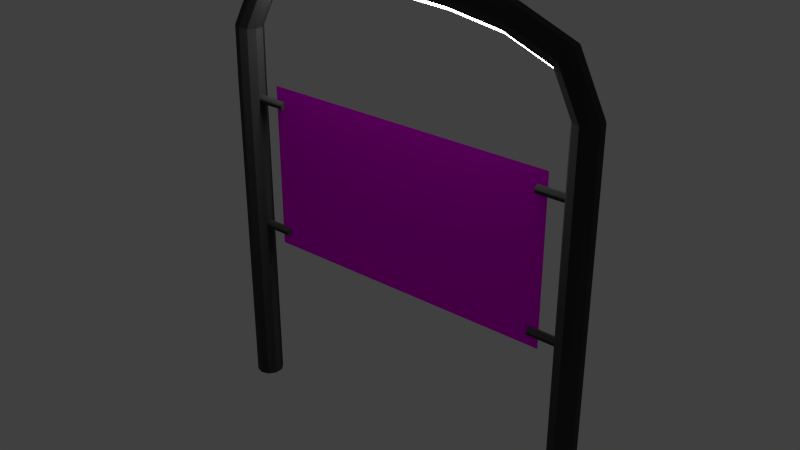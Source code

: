 # Source: OO-Schild_sale.blend  (saved by Blender 2.72.0; exported with 4.5.12 LTS)
import bpy
from mathutils import Matrix  # noqa: F401  (used for matrix-valued properties, if any)

bpy.ops.wm.read_factory_settings(use_empty=True)
scene = bpy.context.scene
scene.name = 'Scene'

# ---- collections
col_collection_1 = bpy.data.collections.new('Collection 1'); scene.collection.children.link(col_collection_1)

# ---- images (referenced by path relative to the original .blend; pixels are not part of the script)
import os
ASSET_DIR = os.environ.get("B2B_ASSET_DIR", "")  # directory of the original .blend (textures are referenced by path, not embedded)
HERE = os.path.dirname(os.path.abspath(__file__))  # packed textures are extracted next to this script under _unpacked/

def load_image(name, relpath, width, height, colorspace="sRGB"):
    """Load a texture the original file referenced (path relative to the .blend, or extracted next to this script)."""
    p = next((c for c in (os.path.join(HERE, relpath), os.path.join(ASSET_DIR, relpath)) if relpath and os.path.exists(c)), "")
    if p:
        img = bpy.data.images.load(p, check_existing=True)
        img.name = name
    else:  # same state as the original file: an image datablock whose file is absent (Cycles renders it pink)
        img = bpy.data.images.new(name, width, height)
        img.source = "FILE"
        img.filepath = "//" + (relpath or name)
    img.colorspace_settings.name = colorspace
    return img
img_sale_jpg = load_image('SALE.jpg', 'SALE.jpg', 1024, 1024, 'sRGB')

# ---- materials (node trees are filled in below, after node groups)
mat_metall = bpy.data.materials.new('Metall')
mat_metall.alpha_threshold = 0.0
mat_metall.roughness = 0.5
mat_material_001 = bpy.data.materials.new('Material.001')
mat_material_001.alpha_threshold = 0.0
mat_material_001.roughness = 0.5
mat_licht = bpy.data.materials.new('Licht')
mat_licht.alpha_threshold = 0.0
mat_licht.roughness = 0.5

# ---- material node trees
mat_metall.use_nodes = True; mat_metall.node_tree.nodes.clear()
_N = mat_metall.node_tree.nodes; _L = mat_metall.node_tree.links
n0 = _N.new('ShaderNodeOutputMaterial'); n0.name = 'Material Output'; n0.location = (300, 300)
n1 = _N.new('ShaderNodeBsdfAnisotropic'); n1.name = 'Glossy BSDF'; n1.location = (100, 300)
n1.distribution = 'BECKMANN'
n1.inputs[0].default_value = (0.07658, 0.07658, 0.07658, 1.0)
n1.inputs[1].default_value = 1.0
_L.new(n1.outputs[0], n0.inputs[0])
n0.is_active_output = True
mat_material_001.use_nodes = True; mat_material_001.node_tree.nodes.clear()
_N = mat_material_001.node_tree.nodes; _L = mat_material_001.node_tree.links
n0 = _N.new('ShaderNodeOutputMaterial'); n0.name = 'Material Output'; n0.location = (300, 300)
n1 = _N.new('ShaderNodeBsdfDiffuse'); n1.name = 'Diffuse BSDF'; n1.location = (10, 300)
n2 = _N.new('ShaderNodeTexImage'); n2.name = 'Image Texture'; n2.location = (-180, 300)
n2.width = 140
n2.image = img_sale_jpg
_L.new(n1.outputs[0], n0.inputs[0])
_L.new(n2.outputs[0], n1.inputs[0])
n0.is_active_output = True
mat_licht.use_nodes = True; mat_licht.node_tree.nodes.clear()
_N = mat_licht.node_tree.nodes; _L = mat_licht.node_tree.links
n0 = _N.new('ShaderNodeOutputMaterial'); n0.name = 'Material Output'; n0.location = (300, 300)
n1 = _N.new('ShaderNodeEmission'); n1.name = 'Emission'; n1.location = (110, 300)
n1.inputs[0].default_value = (0.8, 0.8, 0.8, 1.0)
n1.inputs[1].default_value = 20.0
_L.new(n1.outputs[0], n0.inputs[0])
n0.is_active_output = True

# ---- world
world_world = bpy.data.worlds.new('World'); scene.world = world_world
world_world.color = (0.05088, 0.05088, 0.05088)
world_world.use_sun_shadow = False
world_world.sun_shadow_jitter_overblur = 0.0
world_world.cycles.sampling_method = 'MANUAL'
world_world.cycles.sample_map_resolution = 256

# ---- meshes
me_cylinder_005 = bpy.data.meshes.new('Cylinder.005')
me_cylinder_005.from_pydata([(0.0, 1.0, -1.0), (0.0, 1.0, 1.0), (0.1951, 0.9808, -1.0), (0.1951, 0.9808, 1.0), (0.3827, 0.9239, -1.0), (0.3827, 0.9239, 1.0), (0.5556, 0.8315, -1.0), (0.5556, 0.8315, 1.0), (0.7071, 0.7071, -1.0), (0.7071, 0.7071, 1.0), (0.8315, 0.5556, -1.0), (0.8315, 0.5556, 1.0), (0.9239, 0.3827, -1.0), (0.9239, 0.3827, 1.0), (0.9808, 0.1951, -1.0), (0.9808, 0.1951, 1.0), (1.0, 7.55e-08, -1.0), (1.0, 7.55e-08, 1.0), (0.9808, -0.1951, -1.0), (0.9808, -0.1951, 1.0), (0.9239, -0.3827, -1.0), (0.9239, -0.3827, 1.0), (0.8315, -0.5556, -1.0), (0.8315, -0.5556, 1.0), (0.7071, -0.7071, -1.0), (0.7071, -0.7071, 1.0), (0.5556, -0.8315, -1.0), (0.5556, -0.8315, 1.0), (0.3827, -0.9239, -1.0), (0.3827, -0.9239, 1.0), (0.1951, -0.9808, -1.0), (0.1951, -0.9808, 1.0), (-3.258e-07, -1.0, -1.0), (-3.258e-07, -1.0, 1.0), (-0.1951, -0.9808, -1.0), (-0.1951, -0.9808, 1.0), (-0.3827, -0.9239, -1.0), (-0.3827, -0.9239, 1.0), (-0.5556, -0.8315, -1.0), (-0.5556, -0.8315, 1.0), (-0.7071, -0.7071, -1.0), (-0.7071, -0.7071, 1.0), (-0.8315, -0.5556, -1.0), (-0.8315, -0.5556, 1.0), (-0.9239, -0.3827, -1.0), (-0.9239, -0.3827, 1.0), (-0.9808, -0.1951, -1.0), (-0.9808, -0.1951, 1.0), (-1.0, 9.656e-07, -1.0), (-1.0, 9.656e-07, 1.0), (-0.9808, 0.1951, -1.0), (-0.9808, 0.1951, 1.0), (-0.9239, 0.3827, -1.0), (-0.9239, 0.3827, 1.0), (-0.8315, 0.5556, -1.0), (-0.8315, 0.5556, 1.0), (-0.7071, 0.7071, -1.0), (-0.7071, 0.7071, 1.0), (-0.5556, 0.8315, -1.0), (-0.5556, 0.8315, 1.0), (-0.3827, 0.9239, -1.0), (-0.3827, 0.9239, 1.0), (-0.1951, 0.9808, -1.0), (-0.1951, 0.9808, 1.0)], [], [(0, 1, 3, 2), (2, 3, 5, 4), (4, 5, 7, 6), (6, 7, 9, 8), (8, 9, 11, 10), (10, 11, 13, 12), (12, 13, 15, 14), (14, 15, 17, 16), (16, 17, 19, 18), (18, 19, 21, 20), (20, 21, 23, 22), (22, 23, 25, 24), (24, 25, 27, 26), (26, 27, 29, 28), (28, 29, 31, 30), (30, 31, 33, 32), (32, 33, 35, 34), (34, 35, 37, 36), (36, 37, 39, 38), (38, 39, 41, 40), (40, 41, 43, 42), (42, 43, 45, 44), (44, 45, 47, 46), (46, 47, 49, 48), (48, 49, 51, 50), (50, 51, 53, 52), (52, 53, 55, 54), (54, 55, 57, 56), (56, 57, 59, 58), (58, 59, 61, 60), (3, 1, 63, 61, 59, 57, 55, 53, 51, 49, 47, 45, 43, 41, 39, 37, 35, 33, 31, 29, 27, 25, 23, 21, 19, 17, 15, 13, 11, 9, 7, 5), (62, 63, 1, 0), (60, 61, 63, 62), (0, 2, 4, 6, 8, 10, 12, 14, 16, 18, 20, 22, 24, 26, 28, 30, 32, 34, 36, 38, 40, 42, 44, 46, 48, 50, 52, 54, 56, 58, 60, 62)])
me_cylinder_005.materials.append(mat_metall)
me_cylinder_005.use_remesh_preserve_volume = False
me_cylinder_005.use_remesh_preserve_attributes = False
me_cylinder_005.use_mirror_vertex_groups = False
me_cylinder_005.update()
me_cylinder_004 = bpy.data.meshes.new('Cylinder.004')
me_cylinder_004.from_pydata([(0.0, 1.0, -1.0), (0.0, 1.0, 1.0), (0.1951, 0.9808, -1.0), (0.1951, 0.9808, 1.0), (0.3827, 0.9239, -1.0), (0.3827, 0.9239, 1.0), (0.5556, 0.8315, -1.0), (0.5556, 0.8315, 1.0), (0.7071, 0.7071, -1.0), (0.7071, 0.7071, 1.0), (0.8315, 0.5556, -1.0), (0.8315, 0.5556, 1.0), (0.9239, 0.3827, -1.0), (0.9239, 0.3827, 1.0), (0.9808, 0.1951, -1.0), (0.9808, 0.1951, 1.0), (1.0, 7.55e-08, -1.0), (1.0, 7.55e-08, 1.0), (0.9808, -0.1951, -1.0), (0.9808, -0.1951, 1.0), (0.9239, -0.3827, -1.0), (0.9239, -0.3827, 1.0), (0.8315, -0.5556, -1.0), (0.8315, -0.5556, 1.0), (0.7071, -0.7071, -1.0), (0.7071, -0.7071, 1.0), (0.5556, -0.8315, -1.0), (0.5556, -0.8315, 1.0), (0.3827, -0.9239, -1.0), (0.3827, -0.9239, 1.0), (0.1951, -0.9808, -1.0), (0.1951, -0.9808, 1.0), (-3.258e-07, -1.0, -1.0), (-3.258e-07, -1.0, 1.0), (-0.1951, -0.9808, -1.0), (-0.1951, -0.9808, 1.0), (-0.3827, -0.9239, -1.0), (-0.3827, -0.9239, 1.0), (-0.5556, -0.8315, -1.0), (-0.5556, -0.8315, 1.0), (-0.7071, -0.7071, -1.0), (-0.7071, -0.7071, 1.0), (-0.8315, -0.5556, -1.0), (-0.8315, -0.5556, 1.0), (-0.9239, -0.3827, -1.0), (-0.9239, -0.3827, 1.0), (-0.9808, -0.1951, -1.0), (-0.9808, -0.1951, 1.0), (-1.0, 9.656e-07, -1.0), (-1.0, 9.656e-07, 1.0), (-0.9808, 0.1951, -1.0), (-0.9808, 0.1951, 1.0), (-0.9239, 0.3827, -1.0), (-0.9239, 0.3827, 1.0), (-0.8315, 0.5556, -1.0), (-0.8315, 0.5556, 1.0), (-0.7071, 0.7071, -1.0), (-0.7071, 0.7071, 1.0), (-0.5556, 0.8315, -1.0), (-0.5556, 0.8315, 1.0), (-0.3827, 0.9239, -1.0), (-0.3827, 0.9239, 1.0), (-0.1951, 0.9808, -1.0), (-0.1951, 0.9808, 1.0)], [], [(0, 1, 3, 2), (2, 3, 5, 4), (4, 5, 7, 6), (6, 7, 9, 8), (8, 9, 11, 10), (10, 11, 13, 12), (12, 13, 15, 14), (14, 15, 17, 16), (16, 17, 19, 18), (18, 19, 21, 20), (20, 21, 23, 22), (22, 23, 25, 24), (24, 25, 27, 26), (26, 27, 29, 28), (28, 29, 31, 30), (30, 31, 33, 32), (32, 33, 35, 34), (34, 35, 37, 36), (36, 37, 39, 38), (38, 39, 41, 40), (40, 41, 43, 42), (42, 43, 45, 44), (44, 45, 47, 46), (46, 47, 49, 48), (48, 49, 51, 50), (50, 51, 53, 52), (52, 53, 55, 54), (54, 55, 57, 56), (56, 57, 59, 58), (58, 59, 61, 60), (3, 1, 63, 61, 59, 57, 55, 53, 51, 49, 47, 45, 43, 41, 39, 37, 35, 33, 31, 29, 27, 25, 23, 21, 19, 17, 15, 13, 11, 9, 7, 5), (62, 63, 1, 0), (60, 61, 63, 62), (0, 2, 4, 6, 8, 10, 12, 14, 16, 18, 20, 22, 24, 26, 28, 30, 32, 34, 36, 38, 40, 42, 44, 46, 48, 50, 52, 54, 56, 58, 60, 62)])
me_cylinder_004.materials.append(mat_metall)
me_cylinder_004.use_remesh_preserve_volume = False
me_cylinder_004.use_remesh_preserve_attributes = False
me_cylinder_004.use_mirror_vertex_groups = False
me_cylinder_004.update()
me_cylinder_003 = bpy.data.meshes.new('Cylinder.003')
me_cylinder_003.from_pydata([(0.0, 1.0, -1.0), (0.0, 1.0, 1.0), (0.1951, 0.9808, -1.0), (0.1951, 0.9808, 1.0), (0.3827, 0.9239, -1.0), (0.3827, 0.9239, 1.0), (0.5556, 0.8315, -1.0), (0.5556, 0.8315, 1.0), (0.7071, 0.7071, -1.0), (0.7071, 0.7071, 1.0), (0.8315, 0.5556, -1.0), (0.8315, 0.5556, 1.0), (0.9239, 0.3827, -1.0), (0.9239, 0.3827, 1.0), (0.9808, 0.1951, -1.0), (0.9808, 0.1951, 1.0), (1.0, 7.55e-08, -1.0), (1.0, 7.55e-08, 1.0), (0.9808, -0.1951, -1.0), (0.9808, -0.1951, 1.0), (0.9239, -0.3827, -1.0), (0.9239, -0.3827, 1.0), (0.8315, -0.5556, -1.0), (0.8315, -0.5556, 1.0), (0.7071, -0.7071, -1.0), (0.7071, -0.7071, 1.0), (0.5556, -0.8315, -1.0), (0.5556, -0.8315, 1.0), (0.3827, -0.9239, -1.0), (0.3827, -0.9239, 1.0), (0.1951, -0.9808, -1.0), (0.1951, -0.9808, 1.0), (-3.258e-07, -1.0, -1.0), (-3.258e-07, -1.0, 1.0), (-0.1951, -0.9808, -1.0), (-0.1951, -0.9808, 1.0), (-0.3827, -0.9239, -1.0), (-0.3827, -0.9239, 1.0), (-0.5556, -0.8315, -1.0), (-0.5556, -0.8315, 1.0), (-0.7071, -0.7071, -1.0), (-0.7071, -0.7071, 1.0), (-0.8315, -0.5556, -1.0), (-0.8315, -0.5556, 1.0), (-0.9239, -0.3827, -1.0), (-0.9239, -0.3827, 1.0), (-0.9808, -0.1951, -1.0), (-0.9808, -0.1951, 1.0), (-1.0, 9.656e-07, -1.0), (-1.0, 9.656e-07, 1.0), (-0.9808, 0.1951, -1.0), (-0.9808, 0.1951, 1.0), (-0.9239, 0.3827, -1.0), (-0.9239, 0.3827, 1.0), (-0.8315, 0.5556, -1.0), (-0.8315, 0.5556, 1.0), (-0.7071, 0.7071, -1.0), (-0.7071, 0.7071, 1.0), (-0.5556, 0.8315, -1.0), (-0.5556, 0.8315, 1.0), (-0.3827, 0.9239, -1.0), (-0.3827, 0.9239, 1.0), (-0.1951, 0.9808, -1.0), (-0.1951, 0.9808, 1.0)], [], [(0, 1, 3, 2), (2, 3, 5, 4), (4, 5, 7, 6), (6, 7, 9, 8), (8, 9, 11, 10), (10, 11, 13, 12), (12, 13, 15, 14), (14, 15, 17, 16), (16, 17, 19, 18), (18, 19, 21, 20), (20, 21, 23, 22), (22, 23, 25, 24), (24, 25, 27, 26), (26, 27, 29, 28), (28, 29, 31, 30), (30, 31, 33, 32), (32, 33, 35, 34), (34, 35, 37, 36), (36, 37, 39, 38), (38, 39, 41, 40), (40, 41, 43, 42), (42, 43, 45, 44), (44, 45, 47, 46), (46, 47, 49, 48), (48, 49, 51, 50), (50, 51, 53, 52), (52, 53, 55, 54), (54, 55, 57, 56), (56, 57, 59, 58), (58, 59, 61, 60), (3, 1, 63, 61, 59, 57, 55, 53, 51, 49, 47, 45, 43, 41, 39, 37, 35, 33, 31, 29, 27, 25, 23, 21, 19, 17, 15, 13, 11, 9, 7, 5), (62, 63, 1, 0), (60, 61, 63, 62), (0, 2, 4, 6, 8, 10, 12, 14, 16, 18, 20, 22, 24, 26, 28, 30, 32, 34, 36, 38, 40, 42, 44, 46, 48, 50, 52, 54, 56, 58, 60, 62)])
me_cylinder_003.materials.append(mat_metall)
me_cylinder_003.use_remesh_preserve_volume = False
me_cylinder_003.use_remesh_preserve_attributes = False
me_cylinder_003.use_mirror_vertex_groups = False
me_cylinder_003.update()
me_cylinder_002 = bpy.data.meshes.new('Cylinder.002')
me_cylinder_002.from_pydata([(0.0, 1.0, -1.0), (0.0, 1.0, 1.0), (0.1951, 0.9808, -1.0), (0.1951, 0.9808, 1.0), (0.3827, 0.9239, -1.0), (0.3827, 0.9239, 1.0), (0.5556, 0.8315, -1.0), (0.5556, 0.8315, 1.0), (0.7071, 0.7071, -1.0), (0.7071, 0.7071, 1.0), (0.8315, 0.5556, -1.0), (0.8315, 0.5556, 1.0), (0.9239, 0.3827, -1.0), (0.9239, 0.3827, 1.0), (0.9808, 0.1951, -1.0), (0.9808, 0.1951, 1.0), (1.0, 7.55e-08, -1.0), (1.0, 7.55e-08, 1.0), (0.9808, -0.1951, -1.0), (0.9808, -0.1951, 1.0), (0.9239, -0.3827, -1.0), (0.9239, -0.3827, 1.0), (0.8315, -0.5556, -1.0), (0.8315, -0.5556, 1.0), (0.7071, -0.7071, -1.0), (0.7071, -0.7071, 1.0), (0.5556, -0.8315, -1.0), (0.5556, -0.8315, 1.0), (0.3827, -0.9239, -1.0), (0.3827, -0.9239, 1.0), (0.1951, -0.9808, -1.0), (0.1951, -0.9808, 1.0), (-3.258e-07, -1.0, -1.0), (-3.258e-07, -1.0, 1.0), (-0.1951, -0.9808, -1.0), (-0.1951, -0.9808, 1.0), (-0.3827, -0.9239, -1.0), (-0.3827, -0.9239, 1.0), (-0.5556, -0.8315, -1.0), (-0.5556, -0.8315, 1.0), (-0.7071, -0.7071, -1.0), (-0.7071, -0.7071, 1.0), (-0.8315, -0.5556, -1.0), (-0.8315, -0.5556, 1.0), (-0.9239, -0.3827, -1.0), (-0.9239, -0.3827, 1.0), (-0.9808, -0.1951, -1.0), (-0.9808, -0.1951, 1.0), (-1.0, 9.656e-07, -1.0), (-1.0, 9.656e-07, 1.0), (-0.9808, 0.1951, -1.0), (-0.9808, 0.1951, 1.0), (-0.9239, 0.3827, -1.0), (-0.9239, 0.3827, 1.0), (-0.8315, 0.5556, -1.0), (-0.8315, 0.5556, 1.0), (-0.7071, 0.7071, -1.0), (-0.7071, 0.7071, 1.0), (-0.5556, 0.8315, -1.0), (-0.5556, 0.8315, 1.0), (-0.3827, 0.9239, -1.0), (-0.3827, 0.9239, 1.0), (-0.1951, 0.9808, -1.0), (-0.1951, 0.9808, 1.0)], [], [(0, 1, 3, 2), (2, 3, 5, 4), (4, 5, 7, 6), (6, 7, 9, 8), (8, 9, 11, 10), (10, 11, 13, 12), (12, 13, 15, 14), (14, 15, 17, 16), (16, 17, 19, 18), (18, 19, 21, 20), (20, 21, 23, 22), (22, 23, 25, 24), (24, 25, 27, 26), (26, 27, 29, 28), (28, 29, 31, 30), (30, 31, 33, 32), (32, 33, 35, 34), (34, 35, 37, 36), (36, 37, 39, 38), (38, 39, 41, 40), (40, 41, 43, 42), (42, 43, 45, 44), (44, 45, 47, 46), (46, 47, 49, 48), (48, 49, 51, 50), (50, 51, 53, 52), (52, 53, 55, 54), (54, 55, 57, 56), (56, 57, 59, 58), (58, 59, 61, 60), (3, 1, 63, 61, 59, 57, 55, 53, 51, 49, 47, 45, 43, 41, 39, 37, 35, 33, 31, 29, 27, 25, 23, 21, 19, 17, 15, 13, 11, 9, 7, 5), (62, 63, 1, 0), (60, 61, 63, 62), (0, 2, 4, 6, 8, 10, 12, 14, 16, 18, 20, 22, 24, 26, 28, 30, 32, 34, 36, 38, 40, 42, 44, 46, 48, 50, 52, 54, 56, 58, 60, 62)])
me_cylinder_002.materials.append(mat_metall)
me_cylinder_002.use_remesh_preserve_volume = False
me_cylinder_002.use_remesh_preserve_attributes = False
me_cylinder_002.use_mirror_vertex_groups = False
me_cylinder_002.update()
me_plane = bpy.data.meshes.new('Plane')
me_plane.from_pydata([(-1.0, -0.8343, 9.343e-09), (1.0, -0.8343, 9.343e-09), (-1.0, 0.8343, -9.343e-09), (1.0, 0.8343, -9.343e-09)], [], [(0, 1, 3, 2)])
_uv = me_plane.uv_layers.new(name='UVMap')
_uv.uv.foreach_set('vector', [0.0001, 0.0169, 0.9999, 0.0169, 0.9999, 1.017, 9.998e-05, 1.017])
me_plane.materials.append(mat_material_001)
me_plane.use_remesh_preserve_volume = False
me_plane.use_remesh_preserve_attributes = False
me_plane.use_mirror_vertex_groups = False
me_plane.update()
me_cylinder_001 = bpy.data.meshes.new('Cylinder.001')
me_cylinder_001.from_pydata([(-13.57, -1.0, -10.23), (-13.57, -1.0, -8.203), (-14.16, -0.8091, -10.23), (-14.16, -0.8091, -8.203), (-14.52, -0.3091, -10.23), (-14.52, -0.3091, -8.203), (-14.52, 0.3089, -10.23), (-14.52, 0.3089, -8.203), (-14.16, 0.8089, -10.23), (-14.16, 0.8089, -8.203), (-13.57, 0.9999, -10.23), (-13.57, 0.9999, -8.203), (-12.98, 0.8089, -10.23), (-12.98, 0.8089, -8.203), (-12.62, 0.3089, -10.23), (-12.62, 0.3089, -8.203), (-12.62, -0.3091, -10.23), (-12.62, -0.3091, -8.203), (-12.98, -0.8091, -10.23), (-12.98, -0.8091, -8.203), (-13.57, -1.0, -8.203), (-13.57, -1.0, -6.203), (-14.16, -0.8091, -8.203), (-14.16, -0.8091, -6.203), (-14.52, -0.3091, -8.203), (-14.52, -0.3091, -6.203), (-14.52, 0.3089, -8.203), (-14.52, 0.3089, -6.203), (-14.16, 0.8089, -8.203), (-14.16, 0.8089, -6.203), (-13.57, 0.9999, -8.203), (-13.57, 0.9999, -6.203), (-12.98, 0.8089, -8.203), (-12.98, 0.8089, -6.203), (-12.62, 0.3089, -8.203), (-12.62, 0.3089, -6.203), (-12.62, -0.3091, -8.203), (-12.62, -0.3091, -6.203), (-12.98, -0.8091, -8.203), (-12.98, -0.8091, -6.203), (-13.57, -1.0, -6.203), (-13.57, -1.0, -4.203), (-14.16, -0.8091, -6.203), (-14.16, -0.8091, -4.203), (-14.52, -0.3091, -6.203), (-14.52, -0.3091, -4.203), (-14.52, 0.3089, -6.203), (-14.52, 0.3089, -4.203), (-14.16, 0.8089, -6.203), (-14.16, 0.8089, -4.203), (-13.57, 0.9999, -6.203), (-13.57, 0.9999, -4.203), (-12.98, 0.8089, -6.203), (-12.98, 0.8089, -4.203), (-12.62, 0.3089, -6.203), (-12.62, 0.3089, -4.203), (-12.62, -0.3091, -6.203), (-12.62, -0.3091, -4.203), (-12.98, -0.8091, -6.203), (-12.98, -0.8091, -4.203), (-13.57, -1.0, -4.203), (-13.57, -1.0, -2.203), (-14.16, -0.8091, -4.203), (-14.16, -0.8091, -2.203), (-14.52, -0.3091, -4.203), (-14.52, -0.3091, -2.203), (-14.52, 0.3089, -4.203), (-14.52, 0.3089, -2.203), (-14.16, 0.8089, -4.203), (-14.16, 0.8089, -2.203), (-13.57, 0.9999, -4.203), (-13.57, 0.9999, -2.203), (-12.98, 0.8089, -4.203), (-12.98, 0.8089, -2.203), (-12.62, 0.3089, -4.203), (-12.62, 0.3089, -2.203), (-12.62, -0.3091, -4.203), (-12.62, -0.3091, -2.203), (-12.98, -0.8091, -4.203), (-12.98, -0.8091, -2.203), (-13.57, -1.0, -2.203), (-13.57, -1.0, -0.2028), (-14.16, -0.8091, -2.203), (-14.16, -0.8091, -0.2028), (-14.52, -0.3091, -2.203), (-14.52, -0.3091, -0.2028), (-14.52, 0.3089, -2.203), (-14.52, 0.3089, -0.2028), (-14.16, 0.8089, -2.203), (-14.16, 0.8089, -0.2028), (-13.57, 0.9999, -2.203), (-13.57, 0.9999, -0.2028), (-12.98, 0.8089, -2.203), (-12.98, 0.8089, -0.2028), (-12.62, 0.3089, -2.203), (-12.62, 0.3089, -0.2028), (-12.62, -0.3091, -2.203), (-12.62, -0.3091, -0.2028), (-12.98, -0.8091, -2.203), (-12.98, -0.8091, -0.2028), (-13.57, -1.0, -0.2028), (-13.57, -1.0, 1.797), (-14.16, -0.8091, -0.2028), (-14.16, -0.8091, 1.797), (-14.52, -0.3091, -0.2028), (-14.52, -0.3091, 1.797), (-14.52, 0.3089, -0.2028), (-14.52, 0.3089, 1.797), (-14.16, 0.8089, -0.2028), (-14.16, 0.8089, 1.797), (-13.57, 0.9999, -0.2028), (-13.57, 0.9999, 1.797), (-12.98, 0.8089, -0.2028), (-12.98, 0.8089, 1.797), (-12.62, 0.3089, -0.2028), (-12.62, 0.3089, 1.797), (-12.62, -0.3091, -0.2028), (-12.62, -0.3091, 1.797), (-12.98, -0.8091, -0.2028), (-12.98, -0.8091, 1.797), (-13.57, -1.0, 1.797), (-13.5, -1.0, 3.791), (-14.16, -0.8091, 1.797), (-14.09, -0.8091, 3.819), (-14.52, -0.3091, 1.797), (-14.45, -0.3091, 3.836), (-14.52, 0.3089, 1.797), (-14.45, 0.3089, 3.836), (-14.16, 0.8089, 1.797), (-14.09, 0.8089, 3.819), (-13.57, 0.9999, 1.797), (-13.5, 0.9999, 3.791), (-12.98, 0.8089, 1.797), (-12.92, 0.8089, 3.763), (-12.62, 0.3089, 1.797), (-12.56, 0.3089, 3.746), (-12.62, -0.3091, 1.797), (-12.56, -0.3091, 3.746), (-12.98, -0.8091, 1.797), (-12.92, -0.8091, 3.763), (-13.5, -1.0, 3.791), (-11.73, -1.0, 5.423), (-14.09, -0.8091, 3.819), (-12.04, -0.8091, 5.668), (-14.45, -0.3091, 3.836), (-12.23, -0.3091, 5.82), (-14.45, 0.3089, 3.836), (-12.23, 0.3089, 5.82), (-14.09, 0.8089, 3.819), (-12.04, 0.8089, 5.668), (-13.5, 0.9999, 3.791), (-11.73, 0.9999, 5.423), (-12.92, 0.8089, 3.763), (-11.41, 0.8089, 5.177), (-12.56, 0.3089, 3.746), (-11.22, 0.3089, 5.025), (-12.56, -0.3091, 3.746), (-11.22, -0.3091, 5.025), (-12.92, -0.8091, 3.763), (-11.41, -0.8091, 5.177), (-11.73, -1.0, 5.423), (-7.939, -1.0, 6.077), (-12.04, -0.8091, 5.668), (-8.075, -0.8091, 6.36), (-12.23, -0.3091, 5.82), (-8.158, -0.3091, 6.535), (-12.23, 0.3089, 5.82), (-8.158, 0.3089, 6.535), (-12.04, 0.8089, 5.668), (-8.075, 0.8089, 6.36), (-11.73, 0.9999, 5.423), (-7.939, 0.9999, 6.077), (-11.41, 0.8089, 5.177), (-7.804, 0.8089, 5.794), (-11.22, 0.3089, 5.025), (-7.72, 0.3089, 5.62), (-11.22, -0.3091, 5.025), (-7.72, -0.3091, 5.62), (-11.41, -0.8091, 5.177), (-7.804, -0.8091, 5.794), (-7.939, -1.0, 6.077), (-3.944, -1.0, 6.37), (-8.075, -0.8091, 6.36), (-4.0, -0.8091, 6.659), (-8.158, -0.3091, 6.535), (-4.034, -0.3091, 6.838), (-8.158, 0.3089, 6.535), (-4.034, 0.3089, 6.838), (-8.075, 0.8089, 6.36), (-4.0, 0.8089, 6.659), (-7.939, 0.9999, 6.077), (-3.944, 0.9999, 6.37), (-7.804, 0.8089, 5.794), (-3.889, 0.8089, 6.08), (-7.72, 0.3089, 5.62), (-3.854, 0.3089, 5.902), (-7.72, -0.3091, 5.62), (-3.854, -0.3091, 5.902), (-7.804, -0.8091, 5.794), (-3.889, -0.8091, 6.08), (-3.944, -1.0, 6.37), (0.09319, -1.0, 6.472), (-4.0, -0.8091, 6.659), (0.095, -0.8091, 6.762), (-4.034, -0.3091, 6.838), (0.09612, -0.3091, 6.942), (-4.034, 0.3089, 6.838), (0.09612, 0.3089, 6.942), (-4.0, 0.8089, 6.659), (0.095, 0.8089, 6.762), (-3.944, 0.9999, 6.37), (0.09319, 0.9999, 6.472), (-3.889, 0.8089, 6.08), (0.09138, 0.8089, 6.181), (-3.854, 0.3089, 5.902), (0.09026, 0.3089, 6.001), (-3.854, -0.3091, 5.902), (0.09026, -0.3091, 6.001), (-3.889, -0.8091, 6.08), (0.09138, -0.8091, 6.181), (0.09319, -1.0, 6.472), (4.13, -1.0, 6.36), (0.095, -0.8091, 6.762), (4.19, -0.8091, 6.649), (0.09612, -0.3091, 6.942), (4.226, -0.3091, 6.827), (0.09612, 0.3089, 6.942), (4.226, 0.3089, 6.827), (0.095, 0.8089, 6.762), (4.19, 0.8089, 6.649), (0.09319, 0.9999, 6.472), (4.13, 0.9999, 6.36), (0.09138, 0.8089, 6.181), (4.07, 0.8089, 6.071), (0.09026, 0.3089, 6.001), (4.033, 0.3089, 5.892), (0.09026, -0.3091, 6.001), (4.033, -0.3091, 5.892), (0.09138, -0.8091, 6.181), (4.07, -0.8091, 6.071), (4.13, -1.0, 6.36), (8.12, -1.0, 6.05), (4.19, -0.8091, 6.649), (8.262, -0.8091, 6.332), (4.226, -0.3091, 6.827), (8.35, -0.3091, 6.507), (4.226, 0.3089, 6.827), (8.35, 0.3089, 6.507), (4.19, 0.8089, 6.649), (8.262, 0.8089, 6.332), (4.13, 0.9999, 6.36), (8.12, 0.9999, 6.05), (4.07, 0.8089, 6.071), (7.979, 0.8089, 5.768), (4.033, 0.3089, 5.892), (7.891, 0.3089, 5.594), (4.033, -0.3091, 5.892), (7.891, -0.3091, 5.594), (4.07, -0.8091, 6.071), (7.979, -0.8091, 5.768), (8.12, -1.0, 6.05), (11.82, -1.0, 5.323), (8.262, -0.8091, 6.332), (12.17, -0.8091, 5.556), (8.35, -0.3091, 6.507), (12.39, -0.3091, 5.7), (8.35, 0.3089, 6.507), (12.39, 0.3089, 5.7), (8.262, 0.8089, 6.332), (12.17, 0.8089, 5.556), (8.12, 0.9999, 6.05), (11.82, 0.9999, 5.323), (7.979, 0.8089, 5.768), (11.47, 0.8089, 5.09), (7.891, 0.3089, 5.594), (11.25, 0.3089, 4.946), (7.891, -0.3091, 5.594), (11.25, -0.3091, 4.946), (7.979, -0.8091, 5.768), (11.47, -0.8091, 5.09), (11.82, -1.0, 5.323), (13.48, -1.0, 3.664), (12.17, -0.8091, 5.556), (14.07, -0.8091, 3.667), (12.39, -0.3091, 5.7), (14.43, -0.3091, 3.668), (12.39, 0.3089, 5.7), (14.43, 0.3089, 3.668), (12.17, 0.8089, 5.556), (14.07, 0.8089, 3.667), (11.82, 0.9999, 5.323), (13.48, 0.9999, 3.664), (11.47, 0.8089, 5.09), (12.89, 0.8089, 3.661), (11.25, 0.3089, 4.946), (12.53, 0.3089, 3.66), (11.25, -0.3091, 4.946), (12.53, -0.3091, 3.66), (11.47, -0.8091, 5.09), (12.89, -0.8091, 3.661), (13.48, -1.0, 3.664), (13.49, -1.0, 1.665), (14.07, -0.8091, 3.667), (14.08, -0.8091, 1.665), (14.43, -0.3091, 3.668), (14.44, -0.3091, 1.665), (14.43, 0.3089, 3.668), (14.44, 0.3089, 1.665), (14.07, 0.8089, 3.667), (14.08, 0.8089, 1.665), (13.48, 0.9999, 3.664), (13.49, 0.9999, 1.665), (12.89, 0.8089, 3.661), (12.9, 0.8089, 1.665), (12.53, 0.3089, 3.66), (12.54, 0.3089, 1.665), (12.53, -0.3091, 3.66), (12.54, -0.3091, 1.665), (12.89, -0.8091, 3.661), (12.9, -0.8091, 1.665), (13.49, -1.0, 1.665), (13.49, -1.0, -0.3355), (14.08, -0.8091, 1.665), (14.08, -0.8091, -0.3355), (14.44, -0.3091, 1.665), (14.44, -0.3091, -0.3355), (14.44, 0.3089, 1.665), (14.44, 0.3089, -0.3355), (14.08, 0.8089, 1.665), (14.08, 0.8089, -0.3355), (13.49, 0.9999, 1.665), (13.49, 0.9999, -0.3355), (12.9, 0.8089, 1.665), (12.9, 0.8089, -0.3355), (12.54, 0.3089, 1.665), (12.54, 0.3089, -0.3355), (12.54, -0.3091, 1.665), (12.54, -0.3091, -0.3355), (12.9, -0.8091, 1.665), (12.9, -0.8091, -0.3355), (13.49, -1.0, -0.3355), (13.49, -1.0, -2.335), (14.08, -0.8091, -0.3355), (14.08, -0.8091, -2.335), (14.44, -0.3091, -0.3355), (14.44, -0.3091, -2.335), (14.44, 0.3089, -0.3355), (14.44, 0.3089, -2.335), (14.08, 0.8089, -0.3355), (14.08, 0.8089, -2.335), (13.49, 0.9999, -0.3355), (13.49, 0.9999, -2.335), (12.9, 0.8089, -0.3355), (12.9, 0.8089, -2.335), (12.54, 0.3089, -0.3355), (12.54, 0.3089, -2.335), (12.54, -0.3091, -0.3355), (12.54, -0.3091, -2.335), (12.9, -0.8091, -0.3355), (12.9, -0.8091, -2.335), (13.49, -1.0, -2.335), (13.49, -1.0, -4.335), (14.08, -0.8091, -2.335), (14.08, -0.8091, -4.335), (14.44, -0.3091, -2.335), (14.44, -0.3091, -4.335), (14.44, 0.3089, -2.335), (14.44, 0.3089, -4.335), (14.08, 0.8089, -2.335), (14.08, 0.8089, -4.335), (13.49, 0.9999, -2.335), (13.49, 0.9999, -4.335), (12.9, 0.8089, -2.335), (12.9, 0.8089, -4.335), (12.54, 0.3089, -2.335), (12.54, 0.3089, -4.335), (12.54, -0.3091, -2.335), (12.54, -0.3091, -4.335), (12.9, -0.8091, -2.335), (12.9, -0.8091, -4.335), (13.49, -1.0, -4.335), (13.49, -1.0, -6.335), (14.08, -0.8091, -4.335), (14.08, -0.8091, -6.335), (14.44, -0.3091, -4.335), (14.44, -0.3091, -6.335), (14.44, 0.3089, -4.335), (14.44, 0.3089, -6.335), (14.08, 0.8089, -4.335), (14.08, 0.8089, -6.335), (13.49, 0.9999, -4.335), (13.49, 0.9999, -6.335), (12.9, 0.8089, -4.335), (12.9, 0.8089, -6.335), (12.54, 0.3089, -4.335), (12.54, 0.3089, -6.335), (12.54, -0.3091, -4.335), (12.54, -0.3091, -6.335), (12.9, -0.8091, -4.335), (12.9, -0.8091, -6.335), (13.49, -1.0, -6.335), (13.49, -1.0, -8.335), (14.08, -0.8091, -6.335), (14.08, -0.8091, -8.335), (14.44, -0.3091, -6.335), (14.44, -0.3091, -8.335), (14.44, 0.3089, -6.335), (14.44, 0.3089, -8.335), (14.08, 0.8089, -6.335), (14.08, 0.8089, -8.335), (13.49, 0.9999, -6.335), (13.49, 0.9999, -8.335), (12.9, 0.8089, -6.335), (12.9, 0.8089, -8.335), (12.54, 0.3089, -6.335), (12.54, 0.3089, -8.335), (12.54, -0.3091, -6.335), (12.54, -0.3091, -8.335), (12.9, -0.8091, -6.335), (12.9, -0.8091, -8.335), (13.49, -1.0, -8.335), (13.49, -1.0, -10.37), (14.08, -0.8091, -8.335), (14.08, -0.8091, -10.37), (14.44, -0.3091, -8.335), (14.44, -0.3091, -10.37), (14.44, 0.3089, -8.335), (14.44, 0.3089, -10.37), (14.08, 0.8089, -8.335), (14.08, 0.8089, -10.37), (13.49, 0.9999, -8.335), (13.49, 0.9999, -10.37), (12.9, 0.8089, -8.335), (12.9, 0.8089, -10.37), (12.54, 0.3089, -8.335), (12.54, 0.3089, -10.37), (12.54, -0.3091, -8.335), (12.54, -0.3091, -10.37), (12.9, -0.8091, -8.335), (12.9, -0.8091, -10.37)], [], [(0, 1, 3, 2), (2, 3, 5, 4), (4, 5, 7, 6), (6, 7, 9, 8), (8, 9, 11, 10), (10, 11, 13, 12), (12, 13, 15, 14), (14, 15, 17, 16), (3, 1, 19, 17, 15, 13, 11, 9, 7, 5), (18, 19, 1, 0), (16, 17, 19, 18), (0, 2, 4, 6, 8, 10, 12, 14, 16, 18), (20, 21, 23, 22), (22, 23, 25, 24), (24, 25, 27, 26), (26, 27, 29, 28), (28, 29, 31, 30), (30, 31, 33, 32), (32, 33, 35, 34), (34, 35, 37, 36), (23, 21, 39, 37, 35, 33, 31, 29, 27, 25), (38, 39, 21, 20), (36, 37, 39, 38), (20, 22, 24, 26, 28, 30, 32, 34, 36, 38), (40, 41, 43, 42), (42, 43, 45, 44), (44, 45, 47, 46), (46, 47, 49, 48), (48, 49, 51, 50), (50, 51, 53, 52), (52, 53, 55, 54), (54, 55, 57, 56), (43, 41, 59, 57, 55, 53, 51, 49, 47, 45), (58, 59, 41, 40), (56, 57, 59, 58), (40, 42, 44, 46, 48, 50, 52, 54, 56, 58), (60, 61, 63, 62), (62, 63, 65, 64), (64, 65, 67, 66), (66, 67, 69, 68), (68, 69, 71, 70), (70, 71, 73, 72), (72, 73, 75, 74), (74, 75, 77, 76), (63, 61, 79, 77, 75, 73, 71, 69, 67, 65), (78, 79, 61, 60), (76, 77, 79, 78), (60, 62, 64, 66, 68, 70, 72, 74, 76, 78), (80, 81, 83, 82), (82, 83, 85, 84), (84, 85, 87, 86), (86, 87, 89, 88), (88, 89, 91, 90), (90, 91, 93, 92), (92, 93, 95, 94), (94, 95, 97, 96), (83, 81, 99, 97, 95, 93, 91, 89, 87, 85), (98, 99, 81, 80), (96, 97, 99, 98), (80, 82, 84, 86, 88, 90, 92, 94, 96, 98), (100, 101, 103, 102), (102, 103, 105, 104), (104, 105, 107, 106), (106, 107, 109, 108), (108, 109, 111, 110), (110, 111, 113, 112), (112, 113, 115, 114), (114, 115, 117, 116), (103, 101, 119, 117, 115, 113, 111, 109, 107, 105), (118, 119, 101, 100), (116, 117, 119, 118), (100, 102, 104, 106, 108, 110, 112, 114, 116, 118), (120, 121, 123, 122), (122, 123, 125, 124), (124, 125, 127, 126), (126, 127, 129, 128), (128, 129, 131, 130), (130, 131, 133, 132), (132, 133, 135, 134), (134, 135, 137, 136), (123, 121, 139, 137, 135, 133, 131, 129, 127, 125), (138, 139, 121, 120), (136, 137, 139, 138), (120, 122, 124, 126, 128, 130, 132, 134, 136, 138), (140, 141, 143, 142), (142, 143, 145, 144), (144, 145, 147, 146), (146, 147, 149, 148), (148, 149, 151, 150), (150, 151, 153, 152), (152, 153, 155, 154), (154, 155, 157, 156), (143, 141, 159, 157, 155, 153, 151, 149, 147, 145), (158, 159, 141, 140), (156, 157, 159, 158), (140, 142, 144, 146, 148, 150, 152, 154, 156, 158), (160, 161, 163, 162), (162, 163, 165, 164), (164, 165, 167, 166), (166, 167, 169, 168), (168, 169, 171, 170), (170, 171, 173, 172), (172, 173, 175, 174), (174, 175, 177, 176), (163, 161, 179, 177, 175, 173, 171, 169, 167, 165), (178, 179, 161, 160), (176, 177, 179, 178), (160, 162, 164, 166, 168, 170, 172, 174, 176, 178), (180, 181, 183, 182), (182, 183, 185, 184), (184, 185, 187, 186), (186, 187, 189, 188), (188, 189, 191, 190), (190, 191, 193, 192), (192, 193, 195, 194), (194, 195, 197, 196), (183, 181, 199, 197, 195, 193, 191, 189, 187, 185), (198, 199, 181, 180), (196, 197, 199, 198), (180, 182, 184, 186, 188, 190, 192, 194, 196, 198), (200, 201, 203, 202), (202, 203, 205, 204), (204, 205, 207, 206), (206, 207, 209, 208), (208, 209, 211, 210), (210, 211, 213, 212), (212, 213, 215, 214), (214, 215, 217, 216), (203, 201, 219, 217, 215, 213, 211, 209, 207, 205), (218, 219, 201, 200), (216, 217, 219, 218), (200, 202, 204, 206, 208, 210, 212, 214, 216, 218), (220, 221, 223, 222), (222, 223, 225, 224), (224, 225, 227, 226), (226, 227, 229, 228), (228, 229, 231, 230), (230, 231, 233, 232), (232, 233, 235, 234), (234, 235, 237, 236), (223, 221, 239, 237, 235, 233, 231, 229, 227, 225), (238, 239, 221, 220), (236, 237, 239, 238), (220, 222, 224, 226, 228, 230, 232, 234, 236, 238), (240, 241, 243, 242), (242, 243, 245, 244), (244, 245, 247, 246), (246, 247, 249, 248), (248, 249, 251, 250), (250, 251, 253, 252), (252, 253, 255, 254), (254, 255, 257, 256), (243, 241, 259, 257, 255, 253, 251, 249, 247, 245), (258, 259, 241, 240), (256, 257, 259, 258), (240, 242, 244, 246, 248, 250, 252, 254, 256, 258), (260, 261, 263, 262), (262, 263, 265, 264), (264, 265, 267, 266), (266, 267, 269, 268), (268, 269, 271, 270), (270, 271, 273, 272), (272, 273, 275, 274), (274, 275, 277, 276), (263, 261, 279, 277, 275, 273, 271, 269, 267, 265), (278, 279, 261, 260), (276, 277, 279, 278), (260, 262, 264, 266, 268, 270, 272, 274, 276, 278), (280, 281, 283, 282), (282, 283, 285, 284), (284, 285, 287, 286), (286, 287, 289, 288), (288, 289, 291, 290), (290, 291, 293, 292), (292, 293, 295, 294), (294, 295, 297, 296), (283, 281, 299, 297, 295, 293, 291, 289, 287, 285), (298, 299, 281, 280), (296, 297, 299, 298), (280, 282, 284, 286, 288, 290, 292, 294, 296, 298), (300, 301, 303, 302), (302, 303, 305, 304), (304, 305, 307, 306), (306, 307, 309, 308), (308, 309, 311, 310), (310, 311, 313, 312), (312, 313, 315, 314), (314, 315, 317, 316), (303, 301, 319, 317, 315, 313, 311, 309, 307, 305), (318, 319, 301, 300), (316, 317, 319, 318), (300, 302, 304, 306, 308, 310, 312, 314, 316, 318), (320, 321, 323, 322), (322, 323, 325, 324), (324, 325, 327, 326), (326, 327, 329, 328), (328, 329, 331, 330), (330, 331, 333, 332), (332, 333, 335, 334), (334, 335, 337, 336), (323, 321, 339, 337, 335, 333, 331, 329, 327, 325), (338, 339, 321, 320), (336, 337, 339, 338), (320, 322, 324, 326, 328, 330, 332, 334, 336, 338), (340, 341, 343, 342), (342, 343, 345, 344), (344, 345, 347, 346), (346, 347, 349, 348), (348, 349, 351, 350), (350, 351, 353, 352), (352, 353, 355, 354), (354, 355, 357, 356), (343, 341, 359, 357, 355, 353, 351, 349, 347, 345), (358, 359, 341, 340), (356, 357, 359, 358), (340, 342, 344, 346, 348, 350, 352, 354, 356, 358), (360, 361, 363, 362), (362, 363, 365, 364), (364, 365, 367, 366), (366, 367, 369, 368), (368, 369, 371, 370), (370, 371, 373, 372), (372, 373, 375, 374), (374, 375, 377, 376), (363, 361, 379, 377, 375, 373, 371, 369, 367, 365), (378, 379, 361, 360), (376, 377, 379, 378), (360, 362, 364, 366, 368, 370, 372, 374, 376, 378), (380, 381, 383, 382), (382, 383, 385, 384), (384, 385, 387, 386), (386, 387, 389, 388), (388, 389, 391, 390), (390, 391, 393, 392), (392, 393, 395, 394), (394, 395, 397, 396), (383, 381, 399, 397, 395, 393, 391, 389, 387, 385), (398, 399, 381, 380), (396, 397, 399, 398), (380, 382, 384, 386, 388, 390, 392, 394, 396, 398), (400, 401, 403, 402), (402, 403, 405, 404), (404, 405, 407, 406), (406, 407, 409, 408), (408, 409, 411, 410), (410, 411, 413, 412), (412, 413, 415, 414), (414, 415, 417, 416), (403, 401, 419, 417, 415, 413, 411, 409, 407, 405), (418, 419, 401, 400), (416, 417, 419, 418), (400, 402, 404, 406, 408, 410, 412, 414, 416, 418), (420, 421, 423, 422), (422, 423, 425, 424), (424, 425, 427, 426), (426, 427, 429, 428), (428, 429, 431, 430), (430, 431, 433, 432), (432, 433, 435, 434), (434, 435, 437, 436), (423, 421, 439, 437, 435, 433, 431, 429, 427, 425), (438, 439, 421, 420), (436, 437, 439, 438), (420, 422, 424, 426, 428, 430, 432, 434, 436, 438)])
me_cylinder_001.polygons.foreach_set('material_index', [0, 0, 0, 0, 0, 0, 0, 0, 0, 0, 0, 0, 0, 0, 0, 0, 0, 0, 0, 0, 0, 0, 0, 0, 0, 0, 0, 0, 0, 0, 0, 0, 0, 0, 0, 0, 0, 0, 0, 0, 0, 0, 0, 0, 0, 0, 0, 0, 0, 0, 0, 0, 0, 0, 0, 0, 0, 0, 0, 0, 0, 0, 0, 0, 0, 0, 0, 0, 0, 0, 0, 0, 0, 0, 0, 0, 0, 0, 0, 0, 0, 0, 0, 0, 0, 0, 0, 0, 0, 0, 0, 0, 0, 0, 0, 0, 0, 0, 0, 0, 0, 0, 1, 1, 0, 0, 1, 0, 0, 0, 0, 0, 0, 0, 1, 1, 0, 0, 1, 0, 0, 0, 0, 0, 0, 0, 1, 1, 0, 0, 1, 0, 0, 0, 0, 0, 0, 0, 1, 1, 0, 0, 1, 0, 0, 0, 0, 0, 0, 0, 1, 1, 0, 0, 1, 0, 0, 0, 0, 0, 0, 0, 1, 1, 0, 0, 1, 0, 0, 0, 0, 0, 0, 0, 0, 0, 0, 0, 0, 0, 0, 0, 0, 0, 0, 0, 0, 0, 0, 0, 0, 0, 0, 0, 0, 0, 0, 0, 0, 0, 0, 0, 0, 0, 0, 0, 0, 0, 0, 0, 0, 0, 0, 0, 0, 0, 0, 0, 0, 0, 0, 0, 0, 0, 0, 0, 0, 0, 0, 0, 0, 0, 0, 0, 0, 0, 0, 0, 0, 0, 0, 0, 0, 0, 0, 0, 0, 0, 0, 0, 0, 0, 0, 0, 0, 0, 0, 0, 0, 0, 0, 0, 0, 0])
me_cylinder_001.materials.append(mat_metall)
me_cylinder_001.materials.append(mat_licht)
me_cylinder_001.use_remesh_preserve_volume = False
me_cylinder_001.use_remesh_preserve_attributes = False
me_cylinder_001.use_mirror_vertex_groups = False
me_cylinder_001.update()

# ---- objects
ob_cylinder_004 = bpy.data.objects.new('Cylinder.004', me_cylinder_005)
ob_cylinder_003 = bpy.data.objects.new('Cylinder.003', me_cylinder_004)
ob_cylinder_002 = bpy.data.objects.new('Cylinder.002', me_cylinder_003)
ob_cylinder_001 = bpy.data.objects.new('Cylinder.001', me_cylinder_002)
ob_plane = bpy.data.objects.new('Plane', me_plane)
ob_cylinder = bpy.data.objects.new('Cylinder', me_cylinder_001)

# ---- transforms, parenting, visibility, modifiers, constraints
ob_cylinder_004.location = (-1.213, 0.0, 1.216)
ob_cylinder_004.rotation_euler = (-0.0, 1.571, 0.0)
ob_cylinder_004.scale = (0.03154, 0.03154, 0.147)
ob_cylinder_004.lineart.crease_threshold = 0.0
ob_cylinder_003.location = (1.209, 0.0, 1.216)
ob_cylinder_003.rotation_euler = (-0.0, 1.571, 0.0)
ob_cylinder_003.scale = (0.03154, 0.03154, 0.147)
ob_cylinder_003.lineart.crease_threshold = 0.0
ob_cylinder_002.location = (1.209, 0.0, 2.217)
ob_cylinder_002.rotation_euler = (-0.0, 1.571, 0.0)
ob_cylinder_002.scale = (0.03154, 0.03154, 0.147)
ob_cylinder_002.lineart.crease_threshold = 0.0
ob_cylinder_001.location = (-1.213, 0.0, 2.217)
ob_cylinder_001.rotation_euler = (-0.0, 1.571, 0.0)
ob_cylinder_001.scale = (0.03154, 0.03154, 0.147)
ob_cylinder_001.lineart.crease_threshold = 0.0
ob_plane.location = (0.0, 0.0, 1.73)
ob_plane.rotation_euler = (1.571, -0.0, 0.0)
ob_plane.scale = (1.137, 0.7471, 1.0)
ob_plane.lineart.crease_threshold = 0.0
ob_cylinder.location = (0.0, 0.0, 1.975)
ob_cylinder.scale = (0.1017, 0.1017, 0.2057)
ob_cylinder.lineart.crease_threshold = 0.0

# ---- collection membership
col_collection_1.objects.link(ob_cylinder_004)
col_collection_1.objects.link(ob_cylinder_003)
col_collection_1.objects.link(ob_cylinder_002)
col_collection_1.objects.link(ob_cylinder_001)
col_collection_1.objects.link(ob_plane)
col_collection_1.objects.link(ob_cylinder)

# ---- scene / render settings (as saved in the file)
scene.frame_start = 1; scene.frame_end = 250; scene.frame_set(1)
scene.render.engine = 'CYCLES'
scene.render.resolution_percentage = 50
scene.render.dither_intensity = 0.0
scene.render.stamp_font_size = 11
scene.cycles.use_denoising = False
scene.cycles.samples = 10
scene.cycles.sampling_pattern = 'TABULATED_SOBOL'
scene.cycles.light_sampling_threshold = 0.0
scene.cycles.use_adaptive_sampling = False
scene.cycles.use_light_tree = False
scene.cycles.blur_glossy = 0.0
scene.cycles.pixel_filter_type = 'GAUSSIAN'
scene.cycles.sample_clamp_indirect = 0.0
scene.view_settings.view_transform = 'Standard'
bpy.context.view_layer.update()

# ---- added for rendering (the .blend has no active camera): camera
cam_auto = bpy.data.cameras.new('AutoCamera')
cam_auto.lens = 50.0
cam_auto.sensor_width = 36.0
cam_auto.clip_end = 1000.0
ob_auto_camera = bpy.data.objects.new('AutoCamera', cam_auto)
scene.collection.objects.link(ob_auto_camera)
ob_auto_camera.location = (4.27493, -5.13491, 5.04599)
ob_auto_camera.rotation_euler = (1.09748, -7.21219e-08, 0.694738)
scene.camera = ob_auto_camera
bpy.context.view_layer.update()
